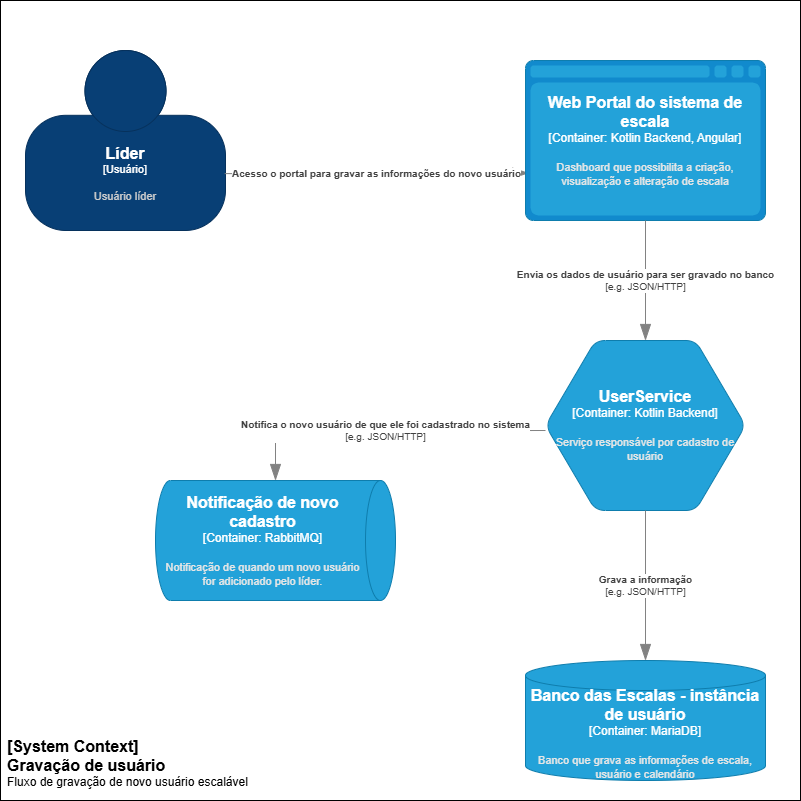

The diagram above was exported from draw.io. Its source (the exported page's mxGraphModel, read from the mxfile embedded in the PNG):
<mxGraphModel dx="1042" dy="1734" grid="1" gridSize="10" guides="1" tooltips="1" connect="1" arrows="1" fold="1" page="1" pageScale="1" pageWidth="827" pageHeight="1169" math="0" shadow="0">
  <root>
    <mxCell id="0" />
    <mxCell id="1" parent="0" />
    <mxCell id="RpBmEeHOxkOPDaGLCVFQ-11" value="" style="whiteSpace=wrap;html=1;aspect=fixed;fillColor=none;" vertex="1" parent="1">
      <mxGeometry x="5" y="-20" width="800" height="800" as="geometry" />
    </mxCell>
    <object placeholders="1" c4Name="Líder" c4Type="Usuário" c4Description="Usuário líder" label="&lt;font style=&quot;font-size: 16px&quot;&gt;&lt;b&gt;%c4Name%&lt;/b&gt;&lt;/font&gt;&lt;div&gt;[%c4Type%]&lt;/div&gt;&lt;br&gt;&lt;div&gt;&lt;font style=&quot;font-size: 11px&quot;&gt;&lt;font color=&quot;#cccccc&quot;&gt;%c4Description%&lt;/font&gt;&lt;/div&gt;" id="RpBmEeHOxkOPDaGLCVFQ-1">
      <mxCell style="html=1;fontSize=11;dashed=0;whiteSpace=wrap;fillColor=#083F75;strokeColor=#06315C;fontColor=#ffffff;shape=mxgraph.c4.person2;align=center;metaEdit=1;points=[[0.5,0,0],[1,0.5,0],[1,0.75,0],[0.75,1,0],[0.5,1,0],[0.25,1,0],[0,0.75,0],[0,0.5,0]];resizable=0;" vertex="1" parent="1">
        <mxGeometry x="30" y="30" width="200" height="180" as="geometry" />
      </mxCell>
    </object>
    <object placeholders="1" c4Type="Relationship" c4Description="Acesso o portal para gravar as informações do novo usuário" label="&lt;div style=&quot;text-align: left&quot;&gt;&lt;div style=&quot;text-align: center&quot;&gt;&lt;b&gt;%c4Description%&lt;/b&gt;&lt;/div&gt;" id="RpBmEeHOxkOPDaGLCVFQ-2">
      <mxCell style="endArrow=blockThin;html=1;fontSize=10;fontColor=#404040;strokeWidth=1;endFill=1;strokeColor=#828282;elbow=vertical;metaEdit=1;endSize=14;startSize=14;jumpStyle=arc;jumpSize=16;rounded=0;edgeStyle=orthogonalEdgeStyle;exitX=0.996;exitY=0.684;exitDx=0;exitDy=0;exitPerimeter=0;entryX=0.013;entryY=0.663;entryDx=0;entryDy=0;entryPerimeter=0;" edge="1" parent="1" source="RpBmEeHOxkOPDaGLCVFQ-1">
        <mxGeometry width="240" relative="1" as="geometry">
          <mxPoint x="290" y="290" as="sourcePoint" />
          <mxPoint x="533.1199999999999" y="152.55999999999995" as="targetPoint" />
        </mxGeometry>
      </mxCell>
    </object>
    <object placeholders="1" c4Name="UserService" c4Type="Container" c4Technology="Kotlin Backend" c4Description="Serviço responsável por cadastro de usuário" label="&lt;font style=&quot;font-size: 16px&quot;&gt;&lt;b&gt;%c4Name%&lt;/b&gt;&lt;/font&gt;&lt;div&gt;[%c4Type%:&amp;nbsp;%c4Technology%]&lt;/div&gt;&lt;br&gt;&lt;div&gt;&lt;font style=&quot;font-size: 11px&quot;&gt;&lt;font color=&quot;#E6E6E6&quot;&gt;%c4Description%&lt;/font&gt;&lt;/div&gt;" id="RpBmEeHOxkOPDaGLCVFQ-3">
      <mxCell style="shape=hexagon;size=50;perimeter=hexagonPerimeter2;whiteSpace=wrap;html=1;fixedSize=1;rounded=1;labelBackgroundColor=none;fillColor=#23A2D9;fontSize=12;fontColor=#ffffff;align=center;strokeColor=#0E7DAD;metaEdit=1;points=[[0.5,0,0],[1,0.25,0],[1,0.5,0],[1,0.75,0],[0.5,1,0],[0,0.75,0],[0,0.5,0],[0,0.25,0]];resizable=0;" vertex="1" parent="1">
        <mxGeometry x="550" y="320" width="200" height="170" as="geometry" />
      </mxCell>
    </object>
    <object placeholders="1" c4Name="Web Portal do sistema de escala" c4Type="Container" c4Technology="Kotlin Backend, Angular" c4Description="Dashboard que possibilita a criação, visualização e alteração de escala" label="&lt;font style=&quot;font-size: 16px&quot;&gt;&lt;b&gt;%c4Name%&lt;/b&gt;&lt;/font&gt;&lt;div&gt;[%c4Type%:&amp;nbsp;%c4Technology%]&lt;/div&gt;&lt;br&gt;&lt;div&gt;&lt;font style=&quot;font-size: 11px&quot;&gt;&lt;font color=&quot;#E6E6E6&quot;&gt;%c4Description%&lt;/font&gt;&lt;/div&gt;" id="RpBmEeHOxkOPDaGLCVFQ-4">
      <mxCell style="shape=mxgraph.c4.webBrowserContainer2;whiteSpace=wrap;html=1;boundedLbl=1;rounded=0;labelBackgroundColor=none;strokeColor=#118ACD;fillColor=#23A2D9;strokeColor=#118ACD;strokeColor2=#0E7DAD;fontSize=12;fontColor=#ffffff;align=center;metaEdit=1;points=[[0.5,0,0],[1,0.25,0],[1,0.5,0],[1,0.75,0],[0.5,1,0],[0,0.75,0],[0,0.5,0],[0,0.25,0]];resizable=0;" vertex="1" parent="1">
        <mxGeometry x="530" y="40" width="240" height="160" as="geometry" />
      </mxCell>
    </object>
    <object placeholders="1" c4Type="Relationship" c4Technology="e.g. JSON/HTTP" c4Description="Envia os dados de usuário para ser gravado no banco" label="&lt;div style=&quot;text-align: left&quot;&gt;&lt;div style=&quot;text-align: center&quot;&gt;&lt;b&gt;%c4Description%&lt;/b&gt;&lt;/div&gt;&lt;div style=&quot;text-align: center&quot;&gt;[%c4Technology%]&lt;/div&gt;&lt;/div&gt;" id="RpBmEeHOxkOPDaGLCVFQ-5">
      <mxCell style="endArrow=blockThin;html=1;fontSize=10;fontColor=#404040;strokeWidth=1;endFill=1;strokeColor=#828282;elbow=vertical;metaEdit=1;endSize=14;startSize=14;jumpStyle=arc;jumpSize=16;rounded=0;edgeStyle=orthogonalEdgeStyle;exitX=0.5;exitY=1;exitDx=0;exitDy=0;exitPerimeter=0;" edge="1" parent="1" source="RpBmEeHOxkOPDaGLCVFQ-4" target="RpBmEeHOxkOPDaGLCVFQ-3">
        <mxGeometry width="240" relative="1" as="geometry">
          <mxPoint x="590" y="290" as="sourcePoint" />
          <mxPoint x="830" y="290" as="targetPoint" />
        </mxGeometry>
      </mxCell>
    </object>
    <object placeholders="1" c4Name="Banco das Escalas - instância de usuário" c4Type="Container" c4Technology="MariaDB" c4Description="Banco que grava as informações de escala, usuário e calendário" label="&lt;font style=&quot;font-size: 16px&quot;&gt;&lt;b&gt;%c4Name%&lt;/b&gt;&lt;/font&gt;&lt;div&gt;[%c4Type%:&amp;nbsp;%c4Technology%]&lt;/div&gt;&lt;br&gt;&lt;div&gt;&lt;font style=&quot;font-size: 11px&quot;&gt;&lt;font color=&quot;#E6E6E6&quot;&gt;%c4Description%&lt;/font&gt;&lt;/div&gt;" id="RpBmEeHOxkOPDaGLCVFQ-6">
      <mxCell style="shape=cylinder3;size=15;whiteSpace=wrap;html=1;boundedLbl=1;rounded=0;labelBackgroundColor=none;fillColor=#23A2D9;fontSize=12;fontColor=#ffffff;align=center;strokeColor=#0E7DAD;metaEdit=1;points=[[0.5,0,0],[1,0.25,0],[1,0.5,0],[1,0.75,0],[0.5,1,0],[0,0.75,0],[0,0.5,0],[0,0.25,0]];resizable=0;" vertex="1" parent="1">
        <mxGeometry x="530" y="640" width="240" height="120" as="geometry" />
      </mxCell>
    </object>
    <object placeholders="1" c4Type="Relationship" c4Technology="e.g. JSON/HTTP" c4Description="Grava a informação" label="&lt;div style=&quot;text-align: left&quot;&gt;&lt;div style=&quot;text-align: center&quot;&gt;&lt;b&gt;%c4Description%&lt;/b&gt;&lt;/div&gt;&lt;div style=&quot;text-align: center&quot;&gt;[%c4Technology%]&lt;/div&gt;&lt;/div&gt;" id="RpBmEeHOxkOPDaGLCVFQ-7">
      <mxCell style="endArrow=blockThin;html=1;fontSize=10;fontColor=#404040;strokeWidth=1;endFill=1;strokeColor=#828282;elbow=vertical;metaEdit=1;endSize=14;startSize=14;jumpStyle=arc;jumpSize=16;rounded=0;edgeStyle=orthogonalEdgeStyle;exitX=0.5;exitY=1;exitDx=0;exitDy=0;exitPerimeter=0;entryX=0.5;entryY=0;entryDx=0;entryDy=0;entryPerimeter=0;" edge="1" parent="1" source="RpBmEeHOxkOPDaGLCVFQ-3" target="RpBmEeHOxkOPDaGLCVFQ-6">
        <mxGeometry width="240" relative="1" as="geometry">
          <mxPoint x="590" y="570" as="sourcePoint" />
          <mxPoint x="830" y="570" as="targetPoint" />
        </mxGeometry>
      </mxCell>
    </object>
    <object placeholders="1" c4Name="[System Context] &#10;Gravação de usuário" c4Type="ContainerScopeBoundary" c4Description="Fluxo de gravação de novo usuário escalável" label="&lt;font style=&quot;font-size: 16px&quot;&gt;&lt;b&gt;&lt;div style=&quot;text-align: left&quot;&gt;%c4Name%&lt;/div&gt;&lt;/b&gt;&lt;/font&gt;&lt;div style=&quot;text-align: left&quot;&gt;%c4Description%&lt;/div&gt;" id="RpBmEeHOxkOPDaGLCVFQ-10">
      <mxCell style="text;html=1;strokeColor=none;fillColor=none;align=left;verticalAlign=top;whiteSpace=wrap;rounded=0;metaEdit=1;allowArrows=0;resizable=1;rotatable=0;connectable=0;recursiveResize=0;expand=0;pointerEvents=0;points=[[0.25,0,0],[0.5,0,0],[0.75,0,0],[1,0.25,0],[1,0.5,0],[1,0.75,0],[0.75,1,0],[0.5,1,0],[0.25,1,0],[0,0.75,0],[0,0.5,0],[0,0.25,0]];" vertex="1" parent="1">
        <mxGeometry x="10" y="710" width="260" height="40" as="geometry" />
      </mxCell>
    </object>
    <object placeholders="1" c4Name="Notificação de novo cadastro" c4Type="Container" c4Technology="RabbitMQ" c4Description="Notificação de quando um novo usuário for adicionado pelo líder." label="&lt;font style=&quot;font-size: 16px&quot;&gt;&lt;b&gt;%c4Name%&lt;/b&gt;&lt;/font&gt;&lt;div&gt;[%c4Type%:&amp;nbsp;%c4Technology%]&lt;/div&gt;&lt;br&gt;&lt;div&gt;&lt;font style=&quot;font-size: 11px&quot;&gt;&lt;font color=&quot;#E6E6E6&quot;&gt;%c4Description%&lt;/font&gt;&lt;/div&gt;" id="RpBmEeHOxkOPDaGLCVFQ-12">
      <mxCell style="shape=cylinder3;size=15;direction=south;whiteSpace=wrap;html=1;boundedLbl=1;rounded=0;labelBackgroundColor=none;fillColor=#23A2D9;fontSize=12;fontColor=#ffffff;align=center;strokeColor=#0E7DAD;metaEdit=1;points=[[0.5,0,0],[1,0.25,0],[1,0.5,0],[1,0.75,0],[0.5,1,0],[0,0.75,0],[0,0.5,0],[0,0.25,0]];resizable=0;" vertex="1" parent="1">
        <mxGeometry x="160" y="460" width="240" height="120" as="geometry" />
      </mxCell>
    </object>
    <object placeholders="1" c4Type="Relationship" c4Technology="e.g. JSON/HTTP" c4Description="Notifica o novo usuário de que ele foi cadastrado no sistema" label="&lt;div style=&quot;text-align: left&quot;&gt;&lt;div style=&quot;text-align: center&quot;&gt;&lt;b&gt;%c4Description%&lt;/b&gt;&lt;/div&gt;&lt;div style=&quot;text-align: center&quot;&gt;[%c4Technology%]&lt;/div&gt;&lt;/div&gt;" id="RpBmEeHOxkOPDaGLCVFQ-13">
      <mxCell style="endArrow=blockThin;html=1;fontSize=10;fontColor=#404040;strokeWidth=1;endFill=1;strokeColor=#828282;elbow=vertical;metaEdit=1;endSize=14;startSize=14;jumpStyle=arc;jumpSize=16;rounded=0;edgeStyle=orthogonalEdgeStyle;" edge="1" parent="1" target="RpBmEeHOxkOPDaGLCVFQ-12">
        <mxGeometry x="0.001" width="240" relative="1" as="geometry">
          <mxPoint x="550" y="410" as="sourcePoint" />
          <mxPoint x="600" y="550" as="targetPoint" />
          <mxPoint as="offset" />
        </mxGeometry>
      </mxCell>
    </object>
  </root>
</mxGraphModel>